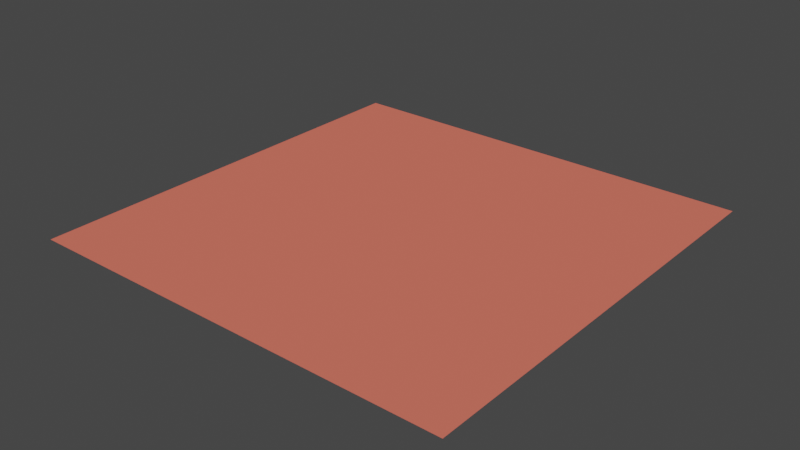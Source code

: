# Source: floor.blend  (saved by Blender 3.2.14; exported with 4.5.12 LTS)
import bpy
from mathutils import Matrix  # noqa: F401  (used for matrix-valued properties, if any)

bpy.ops.wm.read_factory_settings(use_empty=True)
scene = bpy.context.scene
scene.name = 'Scene'

# ---- collections
col_collection = bpy.data.collections.new('Collection'); scene.collection.children.link(col_collection)

# ---- materials (node trees are filled in below, after node groups)
mat_material = bpy.data.materials.new('Material')
mat_material.alpha_threshold = 0.0
mat_material.use_transparent_shadow = False
mat_material.line_color = (0.0, 0.0, 0.0, 1.0)

# ---- material node trees
mat_material.use_nodes = True; mat_material.node_tree.nodes.clear()
_N = mat_material.node_tree.nodes; _L = mat_material.node_tree.links
n0 = _N.new('ShaderNodeOutputMaterial'); n0.name = 'Material Output'; n0.location = (300, 300)
n1 = _N.new('ShaderNodeBsdfPrincipled'); n1.name = 'Principled BSDF'; n1.location = (10, 300)
n1.distribution = 'GGX'
n1.subsurface_method = 'RANDOM_WALK_SKIN'
n1.inputs[0].default_value = (0.8, 0.1716, 0.1204, 1.0)
n1.inputs[2].default_value = 1.0
n1.inputs[3].default_value = 1.45
n1.inputs[13].default_value = 0.0
n1.inputs[27].default_value = (0.0, 0.0, 0.0, 1.0)
n1.inputs[28].default_value = 1.0
_L.new(n1.outputs[0], n0.inputs[0])
n0.is_active_output = True

# ---- world
world_world = bpy.data.worlds.new('World'); scene.world = world_world
world_world.use_nodes = True; world_world.node_tree.nodes.clear()
_N = world_world.node_tree.nodes; _L = world_world.node_tree.links
n0 = _N.new('ShaderNodeOutputWorld'); n0.name = 'World Output'; n0.location = (300, 300)
n1 = _N.new('ShaderNodeBackground'); n1.name = 'Background'; n1.location = (10, 300)
n1.inputs[0].default_value = (0.05088, 0.05088, 0.05088, 1.0)
_L.new(n1.outputs[0], n0.inputs[0])
n0.is_active_output = True
world_world.color = (0.05088, 0.05088, 0.05088)
world_world.use_sun_shadow = False
world_world.sun_shadow_jitter_overblur = 0.0

# ---- meshes
me_plane = bpy.data.meshes.new('Plane')
me_plane.from_pydata([(-1.0, -1.0, 0.0), (1.0, -1.0, 0.0), (-1.0, 1.0, 0.0), (1.0, 1.0, 0.0)], [], [(0, 1, 3, 2)])
_uv = me_plane.uv_layers.new(name='UVMap')
_uv.uv.foreach_set('vector', [0.0, 0.0, 1.0, 0.0, 1.0, 1.0, 0.0, 1.0])
me_plane.materials.append(mat_material)
me_plane.update()

# ---- objects
ob_plane = bpy.data.objects.new('Plane', me_plane)

# ---- transforms, parenting, visibility, modifiers, constraints
ob_plane.location = (0.0, 0.0, 0.0)

# ---- collection membership
col_collection.objects.link(ob_plane)

# ---- scene / render settings (as saved in the file)
scene.frame_start = 1; scene.frame_end = 250; scene.frame_set(1)
scene.render.engine = 'BLENDER_EEVEE_NEXT'
scene.cycles.sampling_pattern = 'TABULATED_SOBOL'
scene.cycles.use_light_tree = False
scene.view_settings.view_transform = 'Filmic'
bpy.context.view_layer.update()

# ---- added for rendering (the .blend has no active camera and no usable light): camera, sun
cam_auto = bpy.data.cameras.new('AutoCamera')
cam_auto.lens = 50.0
cam_auto.sensor_width = 36.0
cam_auto.clip_end = 1000.0
ob_auto_camera = bpy.data.objects.new('AutoCamera', cam_auto)
scene.collection.objects.link(ob_auto_camera)
ob_auto_camera.location = (2.61693, -3.14032, 2.09354)
ob_auto_camera.rotation_euler = (1.09748, -7.21219e-08, 0.694738)
scene.camera = ob_auto_camera
light_auto_sun = bpy.data.lights.new('AutoSun', 'SUN')
light_auto_sun.energy = 3.0
light_auto_sun.angle = 0.0523599
ob_auto_sun = bpy.data.objects.new('AutoSun', light_auto_sun)
scene.collection.objects.link(ob_auto_sun)
ob_auto_sun.rotation_euler = (0.872665, 0.174533, 0.523599)
bpy.context.view_layer.update()

